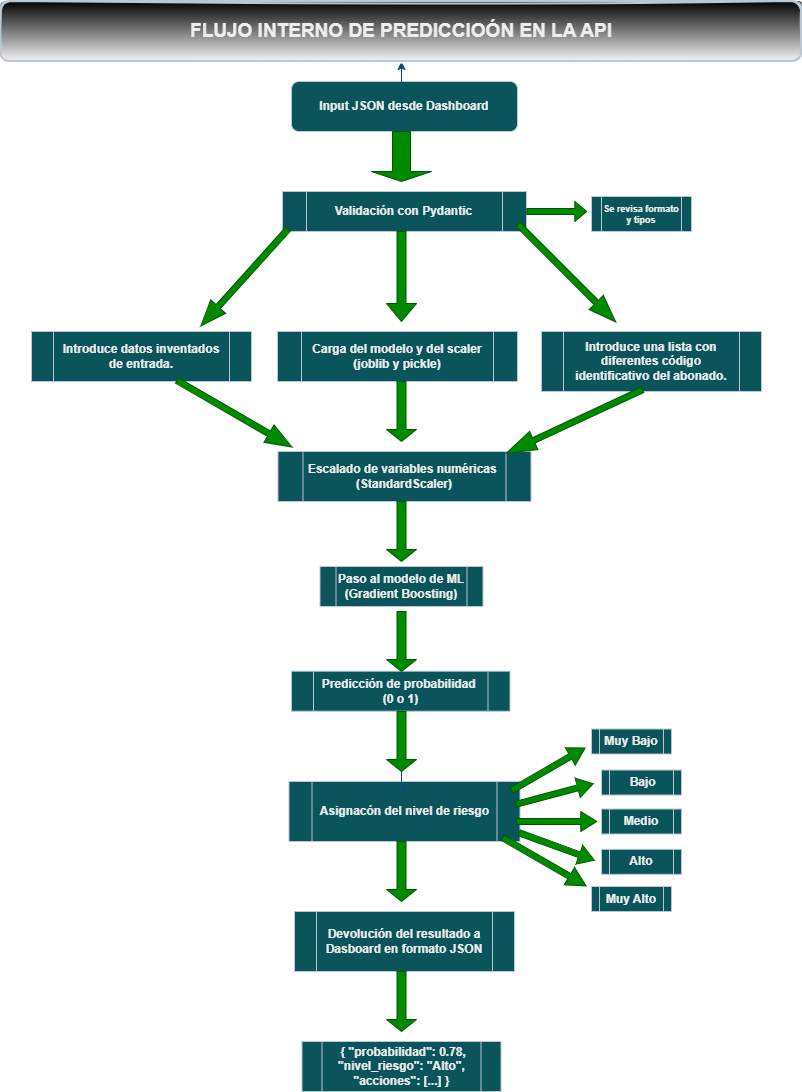

The diagram above was exported from draw.io. Its source (the exported page's mxGraphModel, read from the mxfile embedded in the PNG):
<mxGraphModel dx="1257" dy="1122" grid="1" gridSize="10" guides="1" tooltips="1" connect="1" arrows="1" fold="1" page="1" pageScale="1" pageWidth="827" pageHeight="1169" math="0" shadow="0">
  <root>
    <mxCell id="0" />
    <mxCell id="1" parent="0" />
    <mxCell id="9-_Jup7UpJD0Jwbmwil2-90" value="&lt;b&gt;Input JSON desde Dashboard&lt;/b&gt;" style="rounded=1;whiteSpace=wrap;html=1;strokeColor=#BAC8D3;fontColor=#EEEEEE;fillColor=#09555B;" vertex="1" parent="1">
      <mxGeometry x="1750" y="550" width="226" height="50" as="geometry" />
    </mxCell>
    <mxCell id="9-_Jup7UpJD0Jwbmwil2-125" value="" style="edgeStyle=orthogonalEdgeStyle;rounded=0;orthogonalLoop=1;jettySize=auto;html=1;strokeColor=#0B4D6A;" edge="1" parent="1" source="9-_Jup7UpJD0Jwbmwil2-91" target="9-_Jup7UpJD0Jwbmwil2-124">
      <mxGeometry relative="1" as="geometry" />
    </mxCell>
    <mxCell id="9-_Jup7UpJD0Jwbmwil2-91" value="" style="shape=singleArrow;direction=south;whiteSpace=wrap;html=1;strokeColor=#005700;fontColor=#ffffff;fillColor=#008a00;" vertex="1" parent="1">
      <mxGeometry x="1830" y="600" width="60" height="50" as="geometry" />
    </mxCell>
    <mxCell id="9-_Jup7UpJD0Jwbmwil2-92" value="&lt;b&gt;Validación con Pydantic&lt;/b&gt;" style="shape=process;whiteSpace=wrap;html=1;backgroundOutline=1;strokeColor=#BAC8D3;fontColor=#EEEEEE;fillColor=#09555B;" vertex="1" parent="1">
      <mxGeometry x="1741" y="660" width="244" height="40" as="geometry" />
    </mxCell>
    <mxCell id="9-_Jup7UpJD0Jwbmwil2-93" value="&lt;b&gt;Carga del modelo y del scaler&lt;/b&gt;&lt;div&gt;&lt;b&gt;(joblib y pickle)&lt;/b&gt;&lt;/div&gt;" style="shape=process;whiteSpace=wrap;html=1;backgroundOutline=1;strokeColor=#BAC8D3;fontColor=#EEEEEE;fillColor=#09555B;" vertex="1" parent="1">
      <mxGeometry x="1736" y="800" width="240" height="50" as="geometry" />
    </mxCell>
    <mxCell id="9-_Jup7UpJD0Jwbmwil2-94" value="&lt;b&gt;Escalado de variables numéricas&amp;nbsp;&lt;/b&gt;&lt;div&gt;&lt;b&gt;(StandardScaler)&lt;/b&gt;&lt;/div&gt;" style="shape=process;whiteSpace=wrap;html=1;backgroundOutline=1;strokeColor=#BAC8D3;fontColor=#EEEEEE;fillColor=#09555B;" vertex="1" parent="1">
      <mxGeometry x="1736.5" y="920" width="253" height="50" as="geometry" />
    </mxCell>
    <mxCell id="9-_Jup7UpJD0Jwbmwil2-95" value="" style="shape=singleArrow;direction=south;whiteSpace=wrap;html=1;strokeColor=#005700;fontColor=#ffffff;fillColor=#008a00;" vertex="1" parent="1">
      <mxGeometry x="1845" y="700" width="30" height="90" as="geometry" />
    </mxCell>
    <mxCell id="9-_Jup7UpJD0Jwbmwil2-96" value="&lt;b&gt;Introduce datos inventados de entrada.&lt;/b&gt;" style="shape=process;whiteSpace=wrap;html=1;backgroundOutline=1;strokeColor=#BAC8D3;fontColor=#EEEEEE;fillColor=#09555B;" vertex="1" parent="1">
      <mxGeometry x="1490" y="800" width="220" height="50" as="geometry" />
    </mxCell>
    <mxCell id="9-_Jup7UpJD0Jwbmwil2-97" value="&lt;b&gt;Introduce una lista con diferentes código i&lt;/b&gt;&lt;span style=&quot;color: rgba(0, 0, 0, 0); font-family: monospace; font-size: 0px; text-align: start; text-wrap-mode: nowrap;&quot;&gt;%3CmxGraphModel%3E%3Croot%3E%3CmxCell%20id%3D%220%22%2F%3E%3CmxCell%20id%3D%221%22%20parent%3D%220%22%2F%3E%3CmxCell%20id%3D%222%22%20value%3D%22%26lt%3Bb%26gt%3BIntroduce%20ID%20del%20abonado%20lista%20de%20abonados%26lt%3B%2Fb%26gt%3B%22%20style%3D%22shape%3Dprocess%3BwhiteSpace%3Dwrap%3Bhtml%3D1%3BbackgroundOutline%3D1%3BstrokeColor%3D%23BAC8D3%3BfontColor%3D%23EEEEEE%3BfillColor%3D%2309555B%3B%22%20vertex%3D%221%22%20parent%3D%221%22%3E%3CmxGeometry%20x%3D%22326%22%20y%3D%22330%22%20width%3D%22220%22%20height%3D%2230%22%20as%3D%22geometry%22%2F%3E%3C%2FmxCell%3E%3C%2Froot%3E%3C%2FmxGraphModel%3E&lt;/span&gt;&lt;b&gt;dentificativo del abonado.&lt;/b&gt;" style="shape=process;whiteSpace=wrap;html=1;backgroundOutline=1;strokeColor=#BAC8D3;fontColor=#EEEEEE;fillColor=#09555B;" vertex="1" parent="1">
      <mxGeometry x="2000" y="800" width="220" height="60" as="geometry" />
    </mxCell>
    <mxCell id="9-_Jup7UpJD0Jwbmwil2-98" value="" style="shape=singleArrow;direction=south;whiteSpace=wrap;html=1;strokeColor=#005700;fontColor=#ffffff;fillColor=#008a00;rotation=-45;labelBorderColor=light-dark(#000000,#000000);" vertex="1" parent="1">
      <mxGeometry x="2015.28" y="672.31" width="20" height="138.49" as="geometry" />
    </mxCell>
    <mxCell id="9-_Jup7UpJD0Jwbmwil2-99" value="" style="shape=singleArrow;direction=south;whiteSpace=wrap;html=1;strokeColor=#005700;fontColor=#ffffff;fillColor=#008a00;rotation=42;labelBorderColor=light-dark(#000000,#000000);" vertex="1" parent="1">
      <mxGeometry x="1692.85" y="681.0899999999999" width="20" height="130" as="geometry" />
    </mxCell>
    <mxCell id="9-_Jup7UpJD0Jwbmwil2-100" value="&lt;b&gt;Paso al modelo de ML&lt;/b&gt;&lt;div&gt;&lt;b&gt;(Gradient Boosting)&lt;/b&gt;&lt;/div&gt;" style="shape=process;whiteSpace=wrap;html=1;backgroundOutline=1;strokeColor=#BAC8D3;fontColor=#EEEEEE;fillColor=#09555B;" vertex="1" parent="1">
      <mxGeometry x="1778.5" y="1035" width="163" height="40" as="geometry" />
    </mxCell>
    <mxCell id="9-_Jup7UpJD0Jwbmwil2-101" value="&lt;b&gt;Asignacón del nivel de riesgo&lt;/b&gt;" style="shape=process;whiteSpace=wrap;html=1;backgroundOutline=1;strokeColor=#BAC8D3;fontColor=#EEEEEE;fillColor=#09555B;" vertex="1" parent="1">
      <mxGeometry x="1747.5" y="1250" width="231" height="60" as="geometry" />
    </mxCell>
    <mxCell id="9-_Jup7UpJD0Jwbmwil2-102" value="" style="shape=singleArrow;direction=south;whiteSpace=wrap;html=1;strokeColor=#005700;fontColor=#ffffff;fillColor=#008a00;rotation=-60;labelBorderColor=light-dark(#000000,#000000);" vertex="1" parent="1">
      <mxGeometry x="1683.02" y="815.73" width="20" height="132.92" as="geometry" />
    </mxCell>
    <mxCell id="9-_Jup7UpJD0Jwbmwil2-103" value="" style="shape=singleArrow;direction=south;whiteSpace=wrap;html=1;strokeColor=#005700;fontColor=#ffffff;fillColor=#008a00;rotation=65;labelBorderColor=light-dark(#000000,#000000);" vertex="1" parent="1">
      <mxGeometry x="2023.02" y="814.9300000000001" width="20" height="150" as="geometry" />
    </mxCell>
    <mxCell id="9-_Jup7UpJD0Jwbmwil2-104" value="" style="shape=singleArrow;direction=south;whiteSpace=wrap;html=1;strokeColor=#005700;fontColor=#ffffff;fillColor=#008a00;" vertex="1" parent="1">
      <mxGeometry x="1845" y="850" width="30" height="60" as="geometry" />
    </mxCell>
    <mxCell id="9-_Jup7UpJD0Jwbmwil2-105" value="" style="shape=singleArrow;direction=south;whiteSpace=wrap;html=1;strokeColor=#005700;fontColor=#ffffff;fillColor=#008a00;" vertex="1" parent="1">
      <mxGeometry x="1845" y="970" width="30" height="60" as="geometry" />
    </mxCell>
    <mxCell id="9-_Jup7UpJD0Jwbmwil2-106" value="&lt;b&gt;Predicción de probabilidad&amp;nbsp;&lt;/b&gt;&lt;div&gt;&lt;b&gt;(0 o 1)&lt;/b&gt;&lt;/div&gt;" style="shape=process;whiteSpace=wrap;html=1;backgroundOutline=1;strokeColor=#BAC8D3;fontColor=#EEEEEE;fillColor=#09555B;" vertex="1" parent="1">
      <mxGeometry x="1750" y="1139.7" width="218.5" height="40" as="geometry" />
    </mxCell>
    <mxCell id="9-_Jup7UpJD0Jwbmwil2-107" value="" style="shape=singleArrow;direction=south;whiteSpace=wrap;html=1;strokeColor=#005700;fontColor=#ffffff;fillColor=#008a00;" vertex="1" parent="1">
      <mxGeometry x="1845" y="1080" width="30" height="60" as="geometry" />
    </mxCell>
    <mxCell id="9-_Jup7UpJD0Jwbmwil2-108" value="" style="edgeStyle=orthogonalEdgeStyle;rounded=0;orthogonalLoop=1;jettySize=auto;html=1;strokeColor=#0B4D6A;" edge="1" parent="1" source="9-_Jup7UpJD0Jwbmwil2-109" target="9-_Jup7UpJD0Jwbmwil2-101">
      <mxGeometry relative="1" as="geometry" />
    </mxCell>
    <mxCell id="9-_Jup7UpJD0Jwbmwil2-109" value="" style="shape=singleArrow;direction=south;whiteSpace=wrap;html=1;strokeColor=#005700;fontColor=#ffffff;fillColor=#008a00;" vertex="1" parent="1">
      <mxGeometry x="1845" y="1180" width="30" height="60" as="geometry" />
    </mxCell>
    <mxCell id="9-_Jup7UpJD0Jwbmwil2-112" value="&lt;b&gt;Devolución del resultado a Dasboard en formato JSON&lt;/b&gt;" style="shape=process;whiteSpace=wrap;html=1;backgroundOutline=1;strokeColor=#BAC8D3;fontColor=#EEEEEE;fillColor=#09555B;" vertex="1" parent="1">
      <mxGeometry x="1753" y="1380" width="220" height="60" as="geometry" />
    </mxCell>
    <mxCell id="9-_Jup7UpJD0Jwbmwil2-113" value="&lt;b&gt;&amp;nbsp;{ &quot;probabilidad&quot;: 0.78, &quot;nivel_riesgo&quot;: &quot;Alto&quot;, &quot;acciones&quot;: [...] }&lt;/b&gt;" style="shape=process;whiteSpace=wrap;html=1;backgroundOutline=1;strokeColor=#BAC8D3;fontColor=#EEEEEE;fillColor=#09555B;" vertex="1" parent="1">
      <mxGeometry x="1760.5" y="1510" width="199" height="50" as="geometry" />
    </mxCell>
    <mxCell id="9-_Jup7UpJD0Jwbmwil2-114" value="" style="shape=singleArrow;direction=south;whiteSpace=wrap;html=1;strokeColor=#005700;fontColor=#ffffff;fillColor=#008a00;rotation=-70;labelBorderColor=light-dark(#000000,#000000);" vertex="1" parent="1">
      <mxGeometry x="2005.28" y="1275" width="20" height="80" as="geometry" />
    </mxCell>
    <mxCell id="9-_Jup7UpJD0Jwbmwil2-115" value="" style="shape=singleArrow;direction=south;whiteSpace=wrap;html=1;strokeColor=#005700;fontColor=#ffffff;fillColor=#008a00;rotation=-105;labelBorderColor=light-dark(#000000,#000000);" vertex="1" parent="1">
      <mxGeometry x="2003.02" y="1222.5" width="20" height="80" as="geometry" />
    </mxCell>
    <mxCell id="9-_Jup7UpJD0Jwbmwil2-116" value="" style="shape=singleArrow;direction=south;whiteSpace=wrap;html=1;strokeColor=#005700;fontColor=#ffffff;fillColor=#008a00;rotation=-120;labelBorderColor=none;" vertex="1" parent="1">
      <mxGeometry x="1996.75" y="1195.29" width="20" height="85" as="geometry" />
    </mxCell>
    <mxCell id="9-_Jup7UpJD0Jwbmwil2-118" value="&lt;b&gt;Muy Bajo&lt;/b&gt;" style="shape=process;whiteSpace=wrap;html=1;backgroundOutline=1;strokeColor=#BAC8D3;fontColor=#EEEEEE;fillColor=#09555B;" vertex="1" parent="1">
      <mxGeometry x="2050" y="1197.5" width="80" height="25" as="geometry" />
    </mxCell>
    <mxCell id="9-_Jup7UpJD0Jwbmwil2-120" value="" style="shape=singleArrow;direction=south;whiteSpace=wrap;html=1;strokeColor=#005700;fontColor=#ffffff;fillColor=#008a00;rotation=-60;labelBorderColor=light-dark(#000000,#000000);" vertex="1" parent="1">
      <mxGeometry x="1992.96" y="1282.19" width="20" height="96.23" as="geometry" />
    </mxCell>
    <mxCell id="9-_Jup7UpJD0Jwbmwil2-123" value="" style="shape=singleArrow;direction=south;whiteSpace=wrap;html=1;strokeColor=#005700;fontColor=#ffffff;fillColor=#008a00;rotation=-90;labelBorderColor=light-dark(#000000,#000000);" vertex="1" parent="1">
      <mxGeometry x="2005.2800000000002" y="1250" width="20" height="80.01" as="geometry" />
    </mxCell>
    <mxCell id="9-_Jup7UpJD0Jwbmwil2-124" value="&lt;font style=&quot;font-size: 19px;&quot;&gt;&lt;b&gt;FLUJO INTERNO DE PREDICCIOÓN EN LA API&lt;/b&gt;&lt;/font&gt;" style="rounded=1;whiteSpace=wrap;html=1;strokeWidth=2;fillWeight=4;hachureGap=8;hachureAngle=45;fillColor=light-dark(#FFFFFF,#33D4FF);sketch=1;strokeColor=#BAC8D3;fontColor=#EEEEEE;gradientColor=light-dark(#000000,#D1FF3B);gradientDirection=north;" vertex="1" parent="1">
      <mxGeometry x="1460" y="470" width="800" height="60" as="geometry" />
    </mxCell>
    <mxCell id="9-_Jup7UpJD0Jwbmwil2-126" value="" style="shape=singleArrow;direction=south;whiteSpace=wrap;html=1;strokeColor=#005700;fontColor=#ffffff;fillColor=#008a00;rotation=-90;labelBorderColor=light-dark(#000000,#000000);" vertex="1" parent="1">
      <mxGeometry x="2005.28" y="650" width="20" height="60" as="geometry" />
    </mxCell>
    <mxCell id="9-_Jup7UpJD0Jwbmwil2-127" value="&lt;b&gt;Se revisa formato y tipos&lt;/b&gt;" style="shape=process;whiteSpace=wrap;html=1;backgroundOutline=1;strokeColor=#BAC8D3;fontColor=#EEEEEE;fillColor=#09555B;fontSize=9;" vertex="1" parent="1">
      <mxGeometry x="2050" y="665" width="100" height="35" as="geometry" />
    </mxCell>
    <mxCell id="9-_Jup7UpJD0Jwbmwil2-129" value="&lt;b&gt;&amp;nbsp;Bajo&lt;/b&gt;" style="shape=process;whiteSpace=wrap;html=1;backgroundOutline=1;strokeColor=#BAC8D3;fontColor=#EEEEEE;fillColor=#09555B;" vertex="1" parent="1">
      <mxGeometry x="2060" y="1238.53" width="80" height="25" as="geometry" />
    </mxCell>
    <mxCell id="9-_Jup7UpJD0Jwbmwil2-130" value="&lt;b&gt;Medio&lt;/b&gt;" style="shape=process;whiteSpace=wrap;html=1;backgroundOutline=1;strokeColor=#BAC8D3;fontColor=#EEEEEE;fillColor=#09555B;" vertex="1" parent="1">
      <mxGeometry x="2060" y="1277.5" width="80" height="25" as="geometry" />
    </mxCell>
    <mxCell id="9-_Jup7UpJD0Jwbmwil2-131" value="&lt;b&gt;Alto&lt;/b&gt;" style="shape=process;whiteSpace=wrap;html=1;backgroundOutline=1;strokeColor=#BAC8D3;fontColor=#EEEEEE;fillColor=#09555B;" vertex="1" parent="1">
      <mxGeometry x="2060" y="1317.81" width="80" height="25" as="geometry" />
    </mxCell>
    <mxCell id="9-_Jup7UpJD0Jwbmwil2-132" value="&lt;b&gt;Muy Alto&lt;/b&gt;" style="shape=process;whiteSpace=wrap;html=1;backgroundOutline=1;strokeColor=#BAC8D3;fontColor=#EEEEEE;fillColor=#09555B;" vertex="1" parent="1">
      <mxGeometry x="2050" y="1355" width="80" height="25" as="geometry" />
    </mxCell>
    <mxCell id="9-_Jup7UpJD0Jwbmwil2-133" value="" style="shape=singleArrow;direction=south;whiteSpace=wrap;html=1;strokeColor=#005700;fontColor=#ffffff;fillColor=#008a00;" vertex="1" parent="1">
      <mxGeometry x="1845" y="1310" width="30" height="60" as="geometry" />
    </mxCell>
    <mxCell id="9-_Jup7UpJD0Jwbmwil2-139" value="" style="shape=singleArrow;direction=south;whiteSpace=wrap;html=1;strokeColor=#005700;fontColor=#ffffff;fillColor=#008a00;" vertex="1" parent="1">
      <mxGeometry x="1845" y="1440" width="30" height="60" as="geometry" />
    </mxCell>
  </root>
</mxGraphModel>